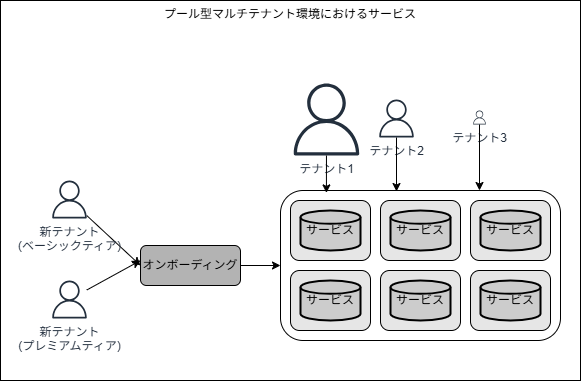

The diagram above was exported from draw.io. Its source (the exported page's mxGraphModel, read from the mxfile embedded in the PNG):
<mxGraphModel dx="1287" dy="696" grid="1" gridSize="10" guides="1" tooltips="1" connect="1" arrows="1" fold="1" page="1" pageScale="1" pageWidth="850" pageHeight="1100" math="0" shadow="0">
  <root>
    <mxCell id="0" />
    <mxCell id="1" parent="0" />
    <mxCell id="35" value="プール型マルチテナント環境におけるサービス" style="rounded=0;whiteSpace=wrap;html=1;verticalAlign=top;" vertex="1" parent="1">
      <mxGeometry x="80" y="130" width="580" height="380" as="geometry" />
    </mxCell>
    <mxCell id="3" value="" style="rounded=1;whiteSpace=wrap;html=1;" vertex="1" parent="1">
      <mxGeometry x="360" y="320" width="280" height="150" as="geometry" />
    </mxCell>
    <mxCell id="4" value="" style="rounded=1;whiteSpace=wrap;html=1;fillColor=#E6E6E6;" vertex="1" parent="1">
      <mxGeometry x="370" y="330" width="80" height="60" as="geometry" />
    </mxCell>
    <mxCell id="5" value="サービス" style="strokeWidth=2;html=1;shape=mxgraph.flowchart.database;whiteSpace=wrap;fillColor=#CCCCCC;" vertex="1" parent="1">
      <mxGeometry x="380" y="340" width="60" height="40" as="geometry" />
    </mxCell>
    <mxCell id="6" value="" style="rounded=1;whiteSpace=wrap;html=1;fillColor=#E6E6E6;" vertex="1" parent="1">
      <mxGeometry x="460" y="330" width="80" height="60" as="geometry" />
    </mxCell>
    <mxCell id="7" value="サービス" style="strokeWidth=2;html=1;shape=mxgraph.flowchart.database;whiteSpace=wrap;fillColor=#CCCCCC;" vertex="1" parent="1">
      <mxGeometry x="470" y="340" width="60" height="40" as="geometry" />
    </mxCell>
    <mxCell id="8" value="" style="rounded=1;whiteSpace=wrap;html=1;fillColor=#E6E6E6;" vertex="1" parent="1">
      <mxGeometry x="370" y="400" width="80" height="60" as="geometry" />
    </mxCell>
    <mxCell id="9" value="サービス" style="strokeWidth=2;html=1;shape=mxgraph.flowchart.database;whiteSpace=wrap;fillColor=#CCCCCC;" vertex="1" parent="1">
      <mxGeometry x="380" y="410" width="60" height="40" as="geometry" />
    </mxCell>
    <mxCell id="10" value="" style="rounded=1;whiteSpace=wrap;html=1;fillColor=#E6E6E6;" vertex="1" parent="1">
      <mxGeometry x="460" y="400" width="80" height="60" as="geometry" />
    </mxCell>
    <mxCell id="11" value="サービス" style="strokeWidth=2;html=1;shape=mxgraph.flowchart.database;whiteSpace=wrap;fillColor=#CCCCCC;" vertex="1" parent="1">
      <mxGeometry x="470" y="410" width="60" height="40" as="geometry" />
    </mxCell>
    <mxCell id="12" value="" style="rounded=1;whiteSpace=wrap;html=1;fillColor=#E6E6E6;" vertex="1" parent="1">
      <mxGeometry x="550" y="330" width="80" height="60" as="geometry" />
    </mxCell>
    <mxCell id="13" value="サービス" style="strokeWidth=2;html=1;shape=mxgraph.flowchart.database;whiteSpace=wrap;fillColor=#CCCCCC;" vertex="1" parent="1">
      <mxGeometry x="560" y="340" width="60" height="40" as="geometry" />
    </mxCell>
    <mxCell id="14" value="" style="rounded=1;whiteSpace=wrap;html=1;fillColor=#E6E6E6;" vertex="1" parent="1">
      <mxGeometry x="550" y="400" width="80" height="60" as="geometry" />
    </mxCell>
    <mxCell id="15" value="サービス" style="strokeWidth=2;html=1;shape=mxgraph.flowchart.database;whiteSpace=wrap;fillColor=#CCCCCC;" vertex="1" parent="1">
      <mxGeometry x="560" y="410" width="60" height="40" as="geometry" />
    </mxCell>
    <mxCell id="17" style="edgeStyle=none;html=1;entryX=0;entryY=0.5;entryDx=0;entryDy=0;" edge="1" parent="1" source="16" target="3">
      <mxGeometry relative="1" as="geometry" />
    </mxCell>
    <mxCell id="16" value="オンボーディング" style="rounded=1;whiteSpace=wrap;html=1;fillColor=#B3B3B3;" vertex="1" parent="1">
      <mxGeometry x="220" y="375" width="100" height="40" as="geometry" />
    </mxCell>
    <mxCell id="21" style="edgeStyle=none;html=1;entryX=0;entryY=0.5;entryDx=0;entryDy=0;" edge="1" parent="1" source="18" target="16">
      <mxGeometry relative="1" as="geometry" />
    </mxCell>
    <mxCell id="18" value="&lt;div&gt;新テナント&lt;/div&gt;(ベーシックティア)" style="sketch=0;outlineConnect=0;fontColor=#232F3E;gradientColor=none;fillColor=#232F3D;strokeColor=none;dashed=0;verticalLabelPosition=bottom;verticalAlign=top;align=center;html=1;fontSize=12;fontStyle=0;aspect=fixed;pointerEvents=1;shape=mxgraph.aws4.user;" vertex="1" parent="1">
      <mxGeometry x="130" y="310" width="38" height="38" as="geometry" />
    </mxCell>
    <mxCell id="22" style="edgeStyle=none;html=1;" edge="1" parent="1" source="19">
      <mxGeometry relative="1" as="geometry">
        <mxPoint x="220" y="390" as="targetPoint" />
      </mxGeometry>
    </mxCell>
    <mxCell id="19" value="&lt;div&gt;新テナント&lt;/div&gt;(プレミアムティア)" style="sketch=0;outlineConnect=0;fontColor=#232F3E;gradientColor=none;fillColor=#232F3D;strokeColor=none;dashed=0;verticalLabelPosition=bottom;verticalAlign=top;align=center;html=1;fontSize=12;fontStyle=0;aspect=fixed;pointerEvents=1;shape=mxgraph.aws4.user;" vertex="1" parent="1">
      <mxGeometry x="130" y="410" width="38" height="38" as="geometry" />
    </mxCell>
    <mxCell id="23" value="&lt;div&gt;テナント1&lt;/div&gt;" style="sketch=0;outlineConnect=0;fontColor=#232F3E;gradientColor=none;fillColor=#232F3D;strokeColor=none;dashed=0;verticalLabelPosition=bottom;verticalAlign=top;align=center;html=1;fontSize=12;fontStyle=0;aspect=fixed;pointerEvents=1;shape=mxgraph.aws4.user;" vertex="1" parent="1">
      <mxGeometry x="370" y="213" width="72" height="72" as="geometry" />
    </mxCell>
    <mxCell id="24" style="edgeStyle=none;html=1;entryX=0.164;entryY=0.016;entryDx=0;entryDy=0;entryPerimeter=0;" edge="1" parent="1" source="23" target="3">
      <mxGeometry relative="1" as="geometry" />
    </mxCell>
    <mxCell id="28" value="&lt;div&gt;テナント2&lt;/div&gt;" style="sketch=0;outlineConnect=0;fontColor=#232F3E;gradientColor=none;fillColor=#232F3D;strokeColor=none;dashed=0;verticalLabelPosition=bottom;verticalAlign=top;align=center;html=1;fontSize=12;fontStyle=0;aspect=fixed;pointerEvents=1;shape=mxgraph.aws4.user;" vertex="1" parent="1">
      <mxGeometry x="457" y="229" width="38" height="38" as="geometry" />
    </mxCell>
    <mxCell id="29" style="edgeStyle=none;html=1;entryX=0.164;entryY=0.016;entryDx=0;entryDy=0;entryPerimeter=0;" edge="1" parent="1" source="28">
      <mxGeometry relative="1" as="geometry">
        <mxPoint x="476" y="321" as="targetPoint" />
      </mxGeometry>
    </mxCell>
    <mxCell id="32" value="&lt;div&gt;テナント3&lt;/div&gt;" style="sketch=0;outlineConnect=0;fontColor=#232F3E;gradientColor=none;fillColor=#232F3D;strokeColor=none;dashed=0;verticalLabelPosition=bottom;verticalAlign=top;align=center;html=1;fontSize=12;fontStyle=0;aspect=fixed;pointerEvents=1;shape=mxgraph.aws4.user;" vertex="1" parent="1">
      <mxGeometry x="552" y="240" width="14" height="14" as="geometry" />
    </mxCell>
    <mxCell id="33" style="edgeStyle=none;html=1;entryX=0.164;entryY=0.016;entryDx=0;entryDy=0;entryPerimeter=0;" edge="1" parent="1" source="32">
      <mxGeometry relative="1" as="geometry">
        <mxPoint x="559" y="320" as="targetPoint" />
      </mxGeometry>
    </mxCell>
  </root>
</mxGraphModel>